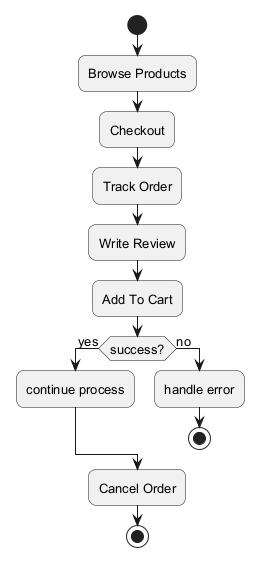

The diagram above was rendered by PlantUML. Its source (embedded in the PNG):
@startuml
skinparam backgroundColor #FFFFFF
skinparam roundCorner 15
skinparam defaultFontSize 13
start
:Browse Products;
:Checkout;
:Track Order;
:Write Review;
:Add To Cart;
if (success?) then (yes)
:continue process;
else (no)
:handle error;
stop
endif
:Cancel Order;
stop
@enduml